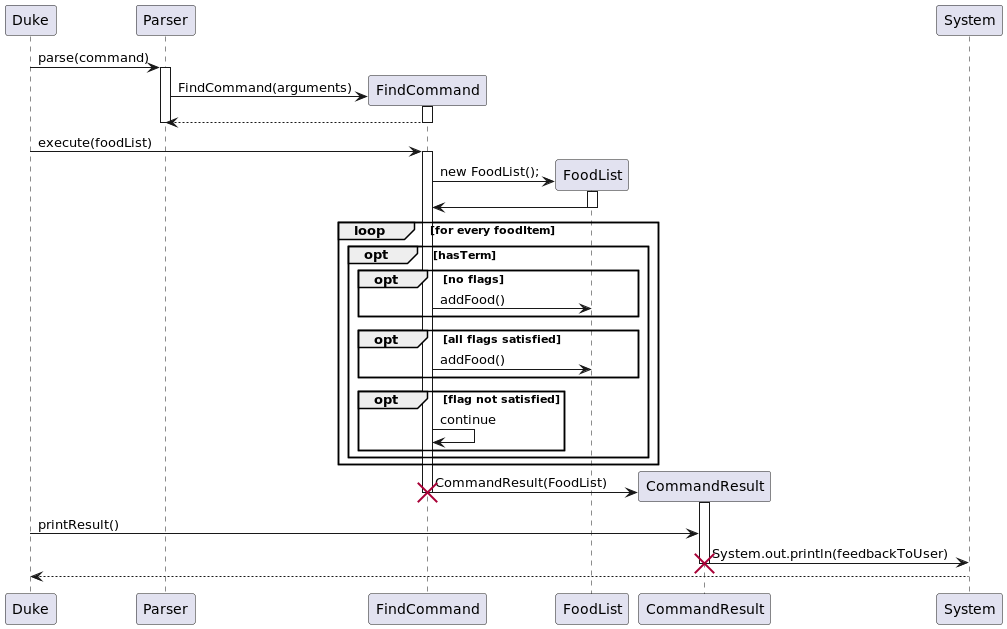

The diagram above was rendered by PlantUML. Its source (embedded in the PNG):
@startuml

Duke -> Parser: parse(command)
activate Parser

create FindCommand
FindCommand <- Parser : FindCommand(arguments)
activate FindCommand
FindCommand --> Parser
deactivate FindCommand
deactivate Parser

Duke -> FindCommand : execute(foodList)
activate FindCommand

create FoodList as Result
FindCommand -> Result: new FoodList();
activate Result
Result -> FindCommand
deactivate Result

loop for every foodItem
    opt hasTerm
        opt no flags
            FindCommand -> Result: addFood()
        end

        opt all flags satisfied
            FindCommand -> Result: addFood()
        end

        opt flag not satisfied
             FindCommand -> FindCommand: continue
        end
    end
end


create CommandResult
FindCommand -> CommandResult : CommandResult(FoodList)
activate CommandResult
deactivate FindCommand
destroy FindCommand

Duke -> CommandResult: printResult()
CommandResult->System: System.out.println(feedbackToUser)
deactivate CommandResult
destroy CommandResult

System --> Duke
@enduml